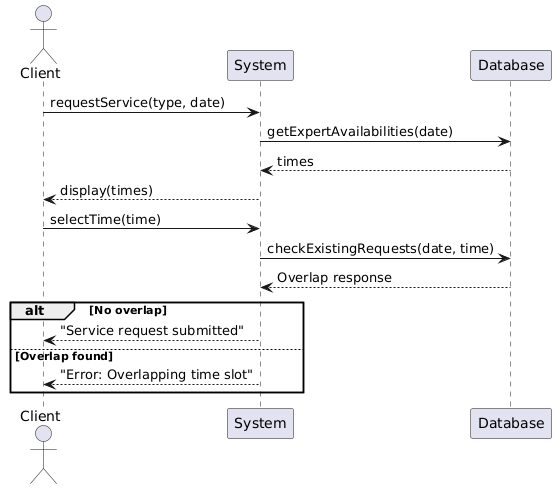

The diagram above was rendered by PlantUML. Its source (embedded in the PNG):
@startuml
actor Client

Client -> System: requestService(type, date)
System -> Database: getExpertAvailabilities(date)
Database --> System: times
System --> Client: display(times)

Client -> System: selectTime(time)
System -> Database: checkExistingRequests(date, time)
Database --> System: Overlap response

alt No overlap
    System --> Client: "Service request submitted"
else Overlap found
    System --> Client: "Error: Overlapping time slot"
end
@enduml